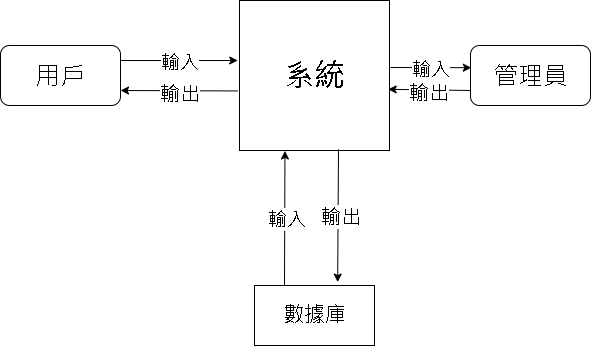

The diagram above was exported from draw.io. Its source (the exported page's mxGraphModel, read from the mxfile embedded in the PNG):
<mxGraphModel dx="1050" dy="565" grid="1" gridSize="10" guides="1" tooltips="1" connect="1" arrows="1" fold="1" page="1" pageScale="1" pageWidth="827" pageHeight="1169" math="0" shadow="0">
  <root>
    <mxCell id="0" />
    <mxCell id="1" parent="0" />
    <mxCell id="qvVBd0cC9Gg3Ku_em5QP-1" value="&lt;font style=&quot;font-size: 25px;&quot;&gt;用戶&lt;/font&gt;" style="rounded=1;whiteSpace=wrap;html=1;" vertex="1" parent="1">
      <mxGeometry x="100" y="150" width="120" height="60" as="geometry" />
    </mxCell>
    <mxCell id="qvVBd0cC9Gg3Ku_em5QP-2" value="&lt;font style=&quot;font-size: 30px;&quot;&gt;系統&lt;/font&gt;" style="whiteSpace=wrap;html=1;aspect=fixed;" vertex="1" parent="1">
      <mxGeometry x="339" y="105" width="150" height="150" as="geometry" />
    </mxCell>
    <mxCell id="qvVBd0cC9Gg3Ku_em5QP-3" value="&lt;font style=&quot;font-size: 25px;&quot;&gt;管理員&lt;/font&gt;" style="rounded=1;whiteSpace=wrap;html=1;" vertex="1" parent="1">
      <mxGeometry x="570" y="150" width="120" height="60" as="geometry" />
    </mxCell>
    <mxCell id="qvVBd0cC9Gg3Ku_em5QP-4" value="&lt;font style=&quot;font-size: 21px;&quot;&gt;數據庫&lt;/font&gt;" style="rounded=0;whiteSpace=wrap;html=1;" vertex="1" parent="1">
      <mxGeometry x="354" y="390" width="120" height="60" as="geometry" />
    </mxCell>
    <mxCell id="qvVBd0cC9Gg3Ku_em5QP-5" value="" style="endArrow=classic;html=1;rounded=0;exitX=1;exitY=0.25;exitDx=0;exitDy=0;entryX=-0.012;entryY=0.4;entryDx=0;entryDy=0;entryPerimeter=0;" edge="1" parent="1" source="qvVBd0cC9Gg3Ku_em5QP-1" target="qvVBd0cC9Gg3Ku_em5QP-2">
      <mxGeometry width="50" height="50" relative="1" as="geometry">
        <mxPoint x="390" y="300" as="sourcePoint" />
        <mxPoint x="440" y="250" as="targetPoint" />
      </mxGeometry>
    </mxCell>
    <mxCell id="qvVBd0cC9Gg3Ku_em5QP-7" value="&lt;font style=&quot;font-size: 19px;&quot;&gt;輸入&lt;/font&gt;" style="edgeLabel;html=1;align=center;verticalAlign=middle;resizable=0;points=[];" vertex="1" connectable="0" parent="qvVBd0cC9Gg3Ku_em5QP-5">
      <mxGeometry x="-0.0102" y="-1" relative="1" as="geometry">
        <mxPoint as="offset" />
      </mxGeometry>
    </mxCell>
    <mxCell id="qvVBd0cC9Gg3Ku_em5QP-6" value="" style="endArrow=classic;html=1;rounded=0;entryX=1;entryY=0.75;entryDx=0;entryDy=0;exitX=-0.012;exitY=0.603;exitDx=0;exitDy=0;exitPerimeter=0;" edge="1" parent="1" source="qvVBd0cC9Gg3Ku_em5QP-2" target="qvVBd0cC9Gg3Ku_em5QP-1">
      <mxGeometry width="50" height="50" relative="1" as="geometry">
        <mxPoint x="390" y="300" as="sourcePoint" />
        <mxPoint x="440" y="250" as="targetPoint" />
      </mxGeometry>
    </mxCell>
    <mxCell id="qvVBd0cC9Gg3Ku_em5QP-8" value="&lt;font style=&quot;font-size: 20px;&quot;&gt;輸出&lt;/font&gt;" style="edgeLabel;html=1;align=center;verticalAlign=middle;resizable=0;points=[];" vertex="1" connectable="0" parent="qvVBd0cC9Gg3Ku_em5QP-6">
      <mxGeometry x="0.0101" y="2" relative="1" as="geometry">
        <mxPoint as="offset" />
      </mxGeometry>
    </mxCell>
    <mxCell id="qvVBd0cC9Gg3Ku_em5QP-9" value="" style="endArrow=classic;html=1;rounded=0;entryX=0.007;entryY=0.37;entryDx=0;entryDy=0;entryPerimeter=0;" edge="1" parent="1" target="qvVBd0cC9Gg3Ku_em5QP-3">
      <mxGeometry width="50" height="50" relative="1" as="geometry">
        <mxPoint x="490" y="172" as="sourcePoint" />
        <mxPoint x="347" y="175" as="targetPoint" />
      </mxGeometry>
    </mxCell>
    <mxCell id="qvVBd0cC9Gg3Ku_em5QP-10" value="&lt;font style=&quot;font-size: 19px;&quot;&gt;輸入&lt;/font&gt;" style="edgeLabel;html=1;align=center;verticalAlign=middle;resizable=0;points=[];" vertex="1" connectable="0" parent="qvVBd0cC9Gg3Ku_em5QP-9">
      <mxGeometry x="-0.0102" y="-1" relative="1" as="geometry">
        <mxPoint as="offset" />
      </mxGeometry>
    </mxCell>
    <mxCell id="qvVBd0cC9Gg3Ku_em5QP-11" value="" style="endArrow=classic;html=1;rounded=0;exitX=0.25;exitY=0;exitDx=0;exitDy=0;entryX=0.303;entryY=1.003;entryDx=0;entryDy=0;entryPerimeter=0;" edge="1" parent="1" source="qvVBd0cC9Gg3Ku_em5QP-4" target="qvVBd0cC9Gg3Ku_em5QP-2">
      <mxGeometry width="50" height="50" relative="1" as="geometry">
        <mxPoint x="240" y="185" as="sourcePoint" />
        <mxPoint x="357" y="185" as="targetPoint" />
      </mxGeometry>
    </mxCell>
    <mxCell id="qvVBd0cC9Gg3Ku_em5QP-12" value="&lt;font style=&quot;font-size: 19px;&quot;&gt;輸入&lt;/font&gt;" style="edgeLabel;html=1;align=center;verticalAlign=middle;resizable=0;points=[];" vertex="1" connectable="0" parent="qvVBd0cC9Gg3Ku_em5QP-11">
      <mxGeometry x="-0.0102" y="-1" relative="1" as="geometry">
        <mxPoint as="offset" />
      </mxGeometry>
    </mxCell>
    <mxCell id="qvVBd0cC9Gg3Ku_em5QP-13" value="" style="endArrow=classic;html=1;rounded=0;entryX=0.693;entryY=-0.057;entryDx=0;entryDy=0;exitX=0.66;exitY=0.992;exitDx=0;exitDy=0;exitPerimeter=0;entryPerimeter=0;" edge="1" parent="1" source="qvVBd0cC9Gg3Ku_em5QP-2" target="qvVBd0cC9Gg3Ku_em5QP-4">
      <mxGeometry width="50" height="50" relative="1" as="geometry">
        <mxPoint x="347" y="205" as="sourcePoint" />
        <mxPoint x="230" y="205" as="targetPoint" />
      </mxGeometry>
    </mxCell>
    <mxCell id="qvVBd0cC9Gg3Ku_em5QP-14" value="&lt;font style=&quot;font-size: 20px;&quot;&gt;輸出&lt;/font&gt;" style="edgeLabel;html=1;align=center;verticalAlign=middle;resizable=0;points=[];" vertex="1" connectable="0" parent="qvVBd0cC9Gg3Ku_em5QP-13">
      <mxGeometry x="0.0101" y="2" relative="1" as="geometry">
        <mxPoint as="offset" />
      </mxGeometry>
    </mxCell>
    <mxCell id="qvVBd0cC9Gg3Ku_em5QP-15" value="" style="endArrow=classic;html=1;rounded=0;entryX=0.991;entryY=0.592;entryDx=0;entryDy=0;exitX=0;exitY=0.75;exitDx=0;exitDy=0;entryPerimeter=0;" edge="1" parent="1" source="qvVBd0cC9Gg3Ku_em5QP-3" target="qvVBd0cC9Gg3Ku_em5QP-2">
      <mxGeometry width="50" height="50" relative="1" as="geometry">
        <mxPoint x="357" y="215" as="sourcePoint" />
        <mxPoint x="240" y="215" as="targetPoint" />
      </mxGeometry>
    </mxCell>
    <mxCell id="qvVBd0cC9Gg3Ku_em5QP-16" value="&lt;font style=&quot;font-size: 20px;&quot;&gt;輸出&lt;/font&gt;" style="edgeLabel;html=1;align=center;verticalAlign=middle;resizable=0;points=[];" vertex="1" connectable="0" parent="qvVBd0cC9Gg3Ku_em5QP-15">
      <mxGeometry x="0.0101" y="2" relative="1" as="geometry">
        <mxPoint as="offset" />
      </mxGeometry>
    </mxCell>
  </root>
</mxGraphModel>